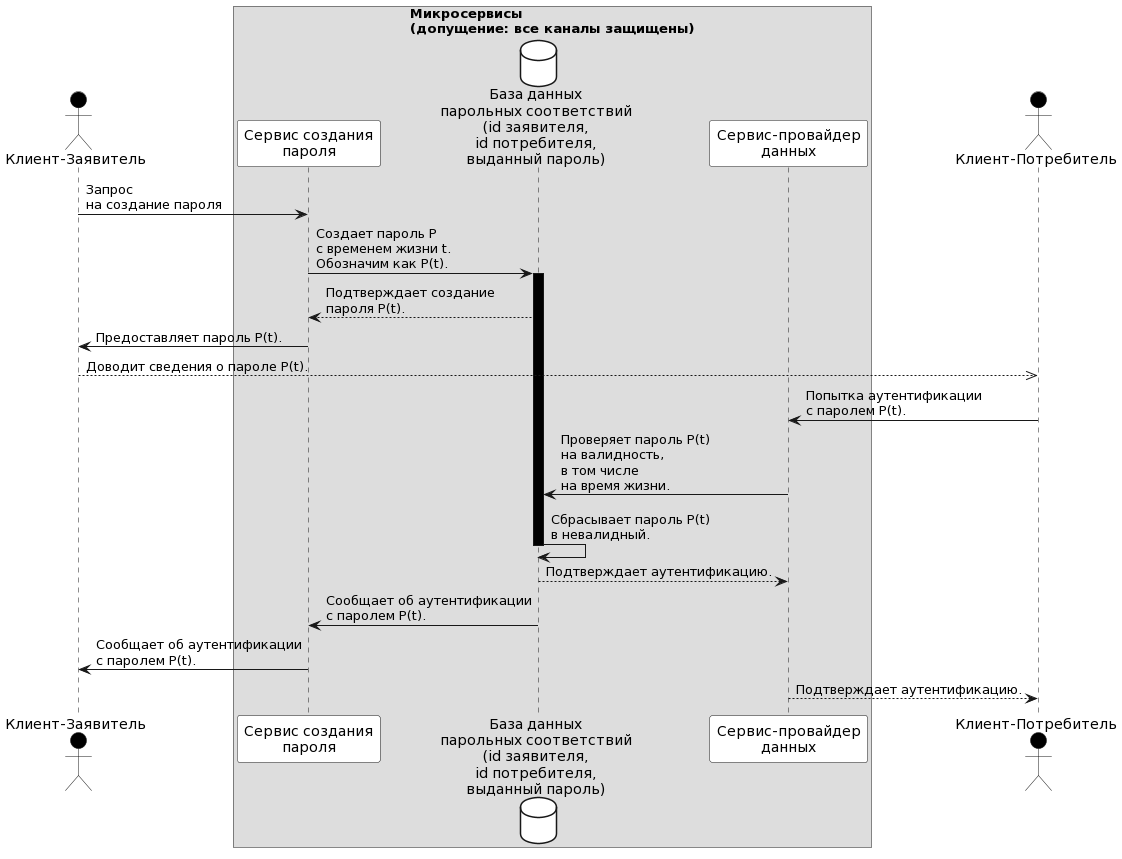

The diagram above was rendered by PlantUML. Its source (embedded in the PNG):
@startuml
actor "Клиент-Заявитель" as Client_1 #000

box "SERVICES"
    box "Микросервисы\n(допущение: все каналы защищены)"
        participant   "Сервис создания\nпароля" as Service_1 #FFF
        database      "База данных\nпарольных соответствий\n(id заявителя,\nid потребителя,\nвыданный пароль)" as Database #FFF
        participant   "Сервис-провайдер\nданных" as Service_2 #FFF
    end box
end box

actor "Клиент-Потребитель" as Client_2 #000

Client_1          ->   Service_1  : Запрос\nна создание пароля
Service_1         ->   Database   : Создает пароль P\nс временем жизни t.\nОбозначим как P(t).

activate Database #000

Database          -->  Service_1  : Подтверждает создание\nпароля P(t).
Service_1         ->   Client_1   : Предоставляет пароль P(t).

Client_1          -->>  Client_2  : Доводит сведения о пароле P(t).

Client_2          ->   Service_2  : Попытка аутентификации\nс паролем P(t).
Service_2         ->   Database   : Проверяет пароль P(t)\nна валидность,\nв том числе\nна время жизни.

Database          ->   Database   : Сбрасывает пароль P(t)\nв невалидный.

deactivate Database

Database         -->   Service_2  : Подтверждает аутентификацию.
Database          ->   Service_1  : Сообщает об аутентификации\nс паролем P(t).
Service_1         ->   Client_1   : Сообщает об аутентификации\nс паролем P(t).
Service_2        -->   Client_2   : Подтверждает аутентификацию.
@enduml